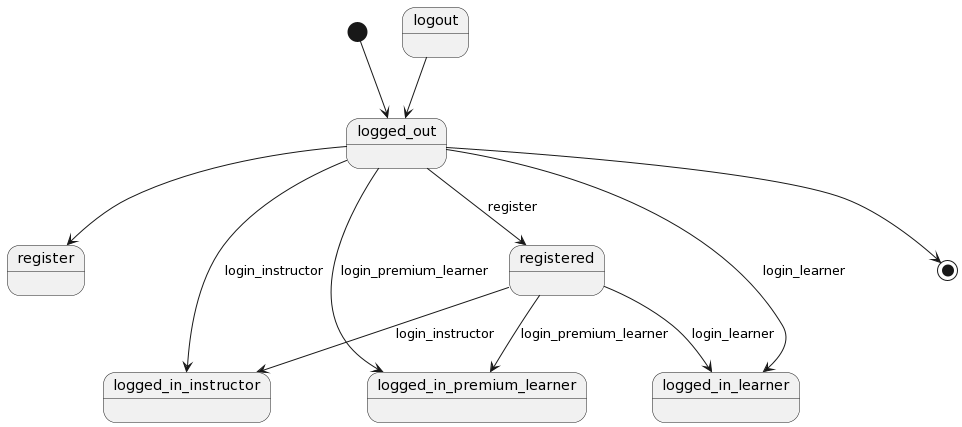

The diagram above was rendered by PlantUML. Its source (embedded in the PNG):
@startuml
[*] --> logged_out

logged_out --> register

logout --> logged_out



logged_out --> registered : register
logged_out --> logged_in_instructor : login_instructor
logged_out --> logged_in_learner : login_learner
logged_out --> logged_in_premium_learner : login_premium_learner
registered --> logged_in_instructor : login_instructor
registered --> logged_in_learner : login_learner
registered --> logged_in_premium_learner : login_premium_learner


logged_out  --> [*]
@enduml